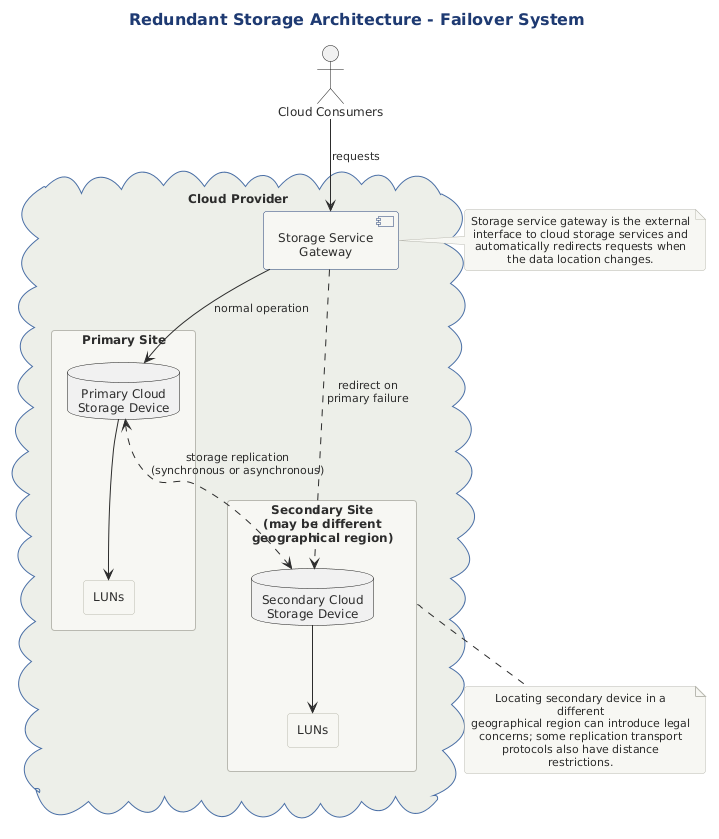

The diagram above was rendered by PlantUML. Its source (embedded in the PNG):
@startuml
title Redundant Storage Architecture - Failover System

!include ../../../../../../tooling/styles/plantuml/structural/deployment-diagram-style.iuml

actor "Cloud Consumers" as CC

cloud "Cloud Provider" as Cloud {

  component "Storage Service\nGateway" as SSG

  package "Primary Site" as PS {
    database "Primary Cloud\nStorage Device" as Primary
    rectangle "LUNs" as LUN1
    Primary --> LUN1
  }

  package "Secondary Site\n(may be different\ngeographical region)" as SS {
    database "Secondary Cloud\nStorage Device" as Secondary
    rectangle "LUNs" as LUN2
    Secondary --> LUN2
  }

  Primary <..> Secondary : storage replication\n(synchronous or asynchronous)
}

CC --> SSG : requests
SSG --> Primary : normal operation
SSG ..> Secondary : redirect on\nprimary failure

note bottom of SS
  Locating secondary device in a different
  geographical region can introduce legal
  concerns; some replication transport
  protocols also have distance restrictions.
end note

note right of SSG
  Storage service gateway is the external
  interface to cloud storage services and
  automatically redirects requests when
  the data location changes.
end note

@enduml